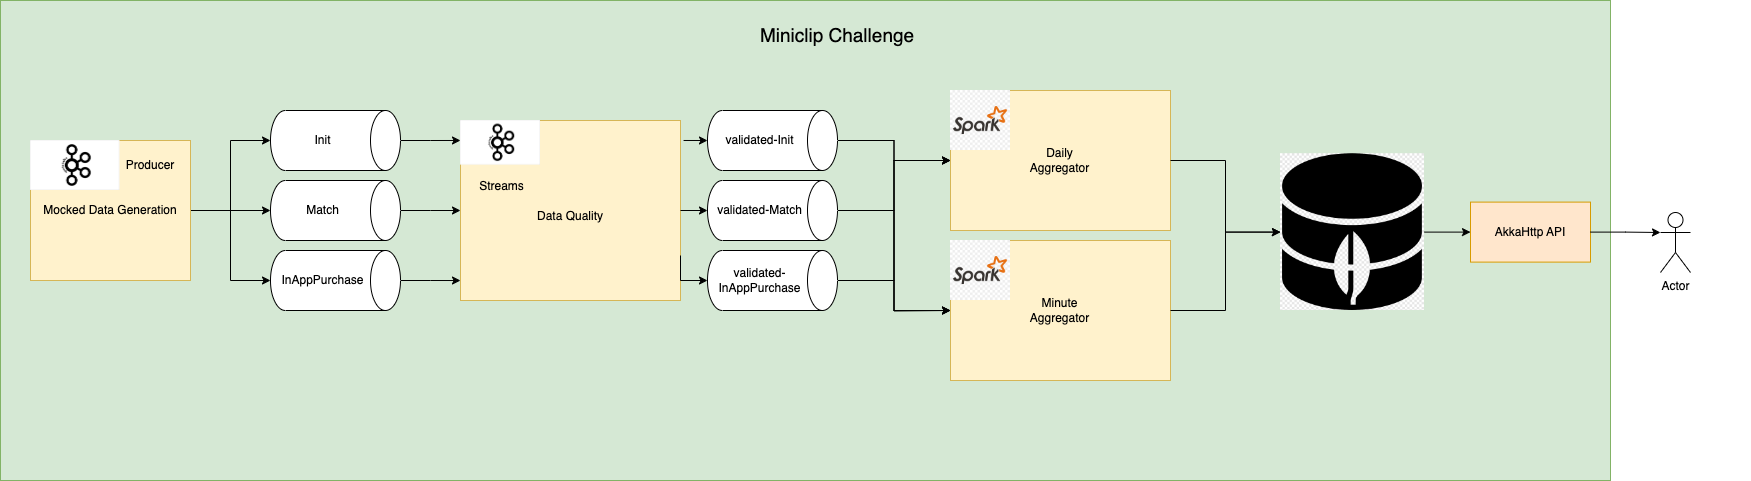

The diagram above was exported from draw.io. Its source (the exported page's mxGraphModel, read from the mxfile embedded in the PNG):
<mxGraphModel dx="3728" dy="1989" grid="1" gridSize="10" guides="1" tooltips="1" connect="1" arrows="1" fold="1" page="1" pageScale="1" pageWidth="827" pageHeight="1169" math="0" shadow="0">
  <root>
    <mxCell id="0" />
    <mxCell id="1" parent="0" />
    <mxCell id="O2t9Av-0GKxcvZp_nYv6-1" value="" style="rounded=0;whiteSpace=wrap;html=1;fillColor=#d5e8d4;strokeColor=#82b366;" vertex="1" parent="1">
      <mxGeometry x="-1250" y="-210" width="1610" height="480" as="geometry" />
    </mxCell>
    <mxCell id="O2t9Av-0GKxcvZp_nYv6-2" value="&lt;font style=&quot;font-size: 19px;&quot;&gt;Miniclip Challenge&lt;/font&gt;" style="text;html=1;strokeColor=none;fillColor=none;align=center;verticalAlign=middle;whiteSpace=wrap;rounded=0;" vertex="1" parent="1">
      <mxGeometry x="-513" y="-190" width="200" height="30" as="geometry" />
    </mxCell>
    <mxCell id="O2t9Av-0GKxcvZp_nYv6-10" style="edgeStyle=orthogonalEdgeStyle;rounded=0;orthogonalLoop=1;jettySize=auto;html=1;exitX=1;exitY=0.5;exitDx=0;exitDy=0;" edge="1" parent="1" source="O2t9Av-0GKxcvZp_nYv6-3" target="O2t9Av-0GKxcvZp_nYv6-7">
      <mxGeometry relative="1" as="geometry" />
    </mxCell>
    <mxCell id="O2t9Av-0GKxcvZp_nYv6-11" style="edgeStyle=orthogonalEdgeStyle;rounded=0;orthogonalLoop=1;jettySize=auto;html=1;exitX=1;exitY=0.5;exitDx=0;exitDy=0;" edge="1" parent="1" source="O2t9Av-0GKxcvZp_nYv6-3" target="O2t9Av-0GKxcvZp_nYv6-8">
      <mxGeometry relative="1" as="geometry" />
    </mxCell>
    <mxCell id="O2t9Av-0GKxcvZp_nYv6-12" style="edgeStyle=orthogonalEdgeStyle;rounded=0;orthogonalLoop=1;jettySize=auto;html=1;exitX=1;exitY=0.5;exitDx=0;exitDy=0;" edge="1" parent="1" source="O2t9Av-0GKxcvZp_nYv6-3" target="O2t9Av-0GKxcvZp_nYv6-9">
      <mxGeometry relative="1" as="geometry" />
    </mxCell>
    <mxCell id="O2t9Av-0GKxcvZp_nYv6-7" value="Init" style="shape=cylinder3;whiteSpace=wrap;html=1;boundedLbl=1;backgroundOutline=1;size=15;direction=south;" vertex="1" parent="1">
      <mxGeometry x="-980" y="-100" width="130" height="60" as="geometry" />
    </mxCell>
    <mxCell id="O2t9Av-0GKxcvZp_nYv6-8" value="Match" style="shape=cylinder3;whiteSpace=wrap;html=1;boundedLbl=1;backgroundOutline=1;size=15;direction=south;" vertex="1" parent="1">
      <mxGeometry x="-980" y="-30" width="130" height="60" as="geometry" />
    </mxCell>
    <mxCell id="O2t9Av-0GKxcvZp_nYv6-9" value="InAppPurchase" style="shape=cylinder3;whiteSpace=wrap;html=1;boundedLbl=1;backgroundOutline=1;size=15;direction=south;" vertex="1" parent="1">
      <mxGeometry x="-980" y="40" width="130" height="60" as="geometry" />
    </mxCell>
    <mxCell id="O2t9Av-0GKxcvZp_nYv6-17" value="" style="group" vertex="1" connectable="0" parent="1">
      <mxGeometry x="-1220" y="-70" width="160" height="140" as="geometry" />
    </mxCell>
    <mxCell id="O2t9Av-0GKxcvZp_nYv6-3" value="Mocked Data Generation" style="rounded=0;whiteSpace=wrap;html=1;fillColor=#fff2cc;strokeColor=#d6b656;" vertex="1" parent="O2t9Av-0GKxcvZp_nYv6-17">
      <mxGeometry width="160" height="140" as="geometry" />
    </mxCell>
    <mxCell id="O2t9Av-0GKxcvZp_nYv6-15" value="" style="shape=image;verticalLabelPosition=bottom;labelBackgroundColor=default;verticalAlign=top;aspect=fixed;imageAspect=0;image=https://images.ctfassets.net/8vofjvai1hpv/6hQzSxAGSFR4IZJ59qJpSW/2956c440cb1a81d7d6a77cdf8059d094/103_kafka_logo.png;" vertex="1" parent="O2t9Av-0GKxcvZp_nYv6-17">
      <mxGeometry width="89.5" height="50" as="geometry" />
    </mxCell>
    <mxCell id="O2t9Av-0GKxcvZp_nYv6-16" value="Producer" style="text;html=1;strokeColor=none;fillColor=none;align=center;verticalAlign=middle;whiteSpace=wrap;rounded=0;" vertex="1" parent="O2t9Av-0GKxcvZp_nYv6-17">
      <mxGeometry x="89.5" y="10" width="60" height="30" as="geometry" />
    </mxCell>
    <mxCell id="O2t9Av-0GKxcvZp_nYv6-33" value="" style="group" vertex="1" connectable="0" parent="1">
      <mxGeometry x="-790" y="-90" width="220" height="180" as="geometry" />
    </mxCell>
    <mxCell id="O2t9Av-0GKxcvZp_nYv6-34" value="" style="rounded=0;whiteSpace=wrap;html=1;fillColor=#fff2cc;strokeColor=#d6b656;" vertex="1" parent="O2t9Av-0GKxcvZp_nYv6-33">
      <mxGeometry width="220" height="180" as="geometry" />
    </mxCell>
    <mxCell id="O2t9Av-0GKxcvZp_nYv6-35" value="" style="shape=image;verticalLabelPosition=bottom;labelBackgroundColor=default;verticalAlign=top;aspect=fixed;imageAspect=0;image=https://images.ctfassets.net/8vofjvai1hpv/6hQzSxAGSFR4IZJ59qJpSW/2956c440cb1a81d7d6a77cdf8059d094/103_kafka_logo.png;" vertex="1" parent="O2t9Av-0GKxcvZp_nYv6-33">
      <mxGeometry width="80" height="44.68" as="geometry" />
    </mxCell>
    <mxCell id="O2t9Av-0GKxcvZp_nYv6-36" value="Streams" style="text;html=1;strokeColor=none;fillColor=none;align=center;verticalAlign=middle;whiteSpace=wrap;rounded=0;" vertex="1" parent="O2t9Av-0GKxcvZp_nYv6-33">
      <mxGeometry x="6.985632671422109" y="50.004285714285736" width="69.47368421052632" height="32.142857142857146" as="geometry" />
    </mxCell>
    <mxCell id="O2t9Av-0GKxcvZp_nYv6-38" value="Data Quality" style="text;html=1;strokeColor=none;fillColor=none;align=center;verticalAlign=middle;whiteSpace=wrap;rounded=0;" vertex="1" parent="O2t9Av-0GKxcvZp_nYv6-33">
      <mxGeometry x="70" y="82.15" width="80" height="27" as="geometry" />
    </mxCell>
    <mxCell id="O2t9Av-0GKxcvZp_nYv6-40" style="edgeStyle=orthogonalEdgeStyle;rounded=0;orthogonalLoop=1;jettySize=auto;html=1;exitX=0.5;exitY=0;exitDx=0;exitDy=0;exitPerimeter=0;entryX=0;entryY=0.889;entryDx=0;entryDy=0;entryPerimeter=0;" edge="1" parent="1" source="O2t9Av-0GKxcvZp_nYv6-9">
      <mxGeometry relative="1" as="geometry">
        <mxPoint x="-790" y="70.01999999999998" as="targetPoint" />
      </mxGeometry>
    </mxCell>
    <mxCell id="O2t9Av-0GKxcvZp_nYv6-37" style="edgeStyle=orthogonalEdgeStyle;rounded=0;orthogonalLoop=1;jettySize=auto;html=1;exitX=0.5;exitY=0;exitDx=0;exitDy=0;exitPerimeter=0;" edge="1" parent="1" source="O2t9Av-0GKxcvZp_nYv6-8">
      <mxGeometry relative="1" as="geometry">
        <mxPoint x="-790" as="targetPoint" />
      </mxGeometry>
    </mxCell>
    <mxCell id="O2t9Av-0GKxcvZp_nYv6-25" style="edgeStyle=orthogonalEdgeStyle;rounded=0;orthogonalLoop=1;jettySize=auto;html=1;exitX=0.5;exitY=0;exitDx=0;exitDy=0;exitPerimeter=0;entryX=0;entryY=0.111;entryDx=0;entryDy=0;entryPerimeter=0;" edge="1" parent="1" source="O2t9Av-0GKxcvZp_nYv6-7">
      <mxGeometry relative="1" as="geometry">
        <mxPoint x="-790" y="-70.01999999999998" as="targetPoint" />
      </mxGeometry>
    </mxCell>
    <mxCell id="O2t9Av-0GKxcvZp_nYv6-59" style="edgeStyle=orthogonalEdgeStyle;rounded=0;orthogonalLoop=1;jettySize=auto;html=1;exitX=0.5;exitY=0;exitDx=0;exitDy=0;exitPerimeter=0;" edge="1" parent="1" source="O2t9Av-0GKxcvZp_nYv6-43" target="O2t9Av-0GKxcvZp_nYv6-50">
      <mxGeometry relative="1" as="geometry" />
    </mxCell>
    <mxCell id="O2t9Av-0GKxcvZp_nYv6-63" style="edgeStyle=orthogonalEdgeStyle;rounded=0;orthogonalLoop=1;jettySize=auto;html=1;exitX=0.5;exitY=0;exitDx=0;exitDy=0;exitPerimeter=0;entryX=0;entryY=0.5;entryDx=0;entryDy=0;" edge="1" parent="1" source="O2t9Av-0GKxcvZp_nYv6-43" target="O2t9Av-0GKxcvZp_nYv6-56">
      <mxGeometry relative="1" as="geometry" />
    </mxCell>
    <mxCell id="O2t9Av-0GKxcvZp_nYv6-43" value="validated-Init" style="shape=cylinder3;whiteSpace=wrap;html=1;boundedLbl=1;backgroundOutline=1;size=15;direction=south;" vertex="1" parent="1">
      <mxGeometry x="-543" y="-100" width="130" height="60" as="geometry" />
    </mxCell>
    <mxCell id="O2t9Av-0GKxcvZp_nYv6-60" style="edgeStyle=orthogonalEdgeStyle;rounded=0;orthogonalLoop=1;jettySize=auto;html=1;exitX=0.5;exitY=0;exitDx=0;exitDy=0;exitPerimeter=0;" edge="1" parent="1" source="O2t9Av-0GKxcvZp_nYv6-44" target="O2t9Av-0GKxcvZp_nYv6-50">
      <mxGeometry relative="1" as="geometry" />
    </mxCell>
    <mxCell id="O2t9Av-0GKxcvZp_nYv6-64" style="edgeStyle=orthogonalEdgeStyle;rounded=0;orthogonalLoop=1;jettySize=auto;html=1;exitX=0.5;exitY=0;exitDx=0;exitDy=0;exitPerimeter=0;entryX=0;entryY=0.5;entryDx=0;entryDy=0;" edge="1" parent="1" source="O2t9Av-0GKxcvZp_nYv6-44" target="O2t9Av-0GKxcvZp_nYv6-56">
      <mxGeometry relative="1" as="geometry" />
    </mxCell>
    <mxCell id="O2t9Av-0GKxcvZp_nYv6-44" value="validated-Match" style="shape=cylinder3;whiteSpace=wrap;html=1;boundedLbl=1;backgroundOutline=1;size=15;direction=south;" vertex="1" parent="1">
      <mxGeometry x="-543" y="-30" width="130" height="60" as="geometry" />
    </mxCell>
    <mxCell id="O2t9Av-0GKxcvZp_nYv6-62" style="edgeStyle=orthogonalEdgeStyle;rounded=0;orthogonalLoop=1;jettySize=auto;html=1;exitX=0.5;exitY=0;exitDx=0;exitDy=0;exitPerimeter=0;entryX=0;entryY=0.5;entryDx=0;entryDy=0;" edge="1" parent="1" source="O2t9Av-0GKxcvZp_nYv6-45" target="O2t9Av-0GKxcvZp_nYv6-50">
      <mxGeometry relative="1" as="geometry" />
    </mxCell>
    <mxCell id="O2t9Av-0GKxcvZp_nYv6-65" style="edgeStyle=orthogonalEdgeStyle;rounded=0;orthogonalLoop=1;jettySize=auto;html=1;exitX=0.5;exitY=0;exitDx=0;exitDy=0;exitPerimeter=0;" edge="1" parent="1" source="O2t9Av-0GKxcvZp_nYv6-45">
      <mxGeometry relative="1" as="geometry">
        <mxPoint x="-300" y="100" as="targetPoint" />
      </mxGeometry>
    </mxCell>
    <mxCell id="O2t9Av-0GKxcvZp_nYv6-45" value="validated-&lt;br&gt;InAppPurchase" style="shape=cylinder3;whiteSpace=wrap;html=1;boundedLbl=1;backgroundOutline=1;size=15;direction=south;" vertex="1" parent="1">
      <mxGeometry x="-543" y="40" width="130" height="60" as="geometry" />
    </mxCell>
    <mxCell id="O2t9Av-0GKxcvZp_nYv6-46" style="edgeStyle=orthogonalEdgeStyle;rounded=0;orthogonalLoop=1;jettySize=auto;html=1;exitX=1;exitY=0.5;exitDx=0;exitDy=0;entryX=0.5;entryY=1;entryDx=0;entryDy=0;entryPerimeter=0;" edge="1" parent="1" source="O2t9Av-0GKxcvZp_nYv6-34" target="O2t9Av-0GKxcvZp_nYv6-44">
      <mxGeometry relative="1" as="geometry" />
    </mxCell>
    <mxCell id="O2t9Av-0GKxcvZp_nYv6-47" style="edgeStyle=orthogonalEdgeStyle;rounded=0;orthogonalLoop=1;jettySize=auto;html=1;exitX=1.014;exitY=0.111;exitDx=0;exitDy=0;entryX=0.5;entryY=1;entryDx=0;entryDy=0;entryPerimeter=0;exitPerimeter=0;" edge="1" parent="1" source="O2t9Av-0GKxcvZp_nYv6-34" target="O2t9Av-0GKxcvZp_nYv6-43">
      <mxGeometry relative="1" as="geometry" />
    </mxCell>
    <mxCell id="O2t9Av-0GKxcvZp_nYv6-48" style="edgeStyle=orthogonalEdgeStyle;rounded=0;orthogonalLoop=1;jettySize=auto;html=1;exitX=1;exitY=0.75;exitDx=0;exitDy=0;entryX=0.5;entryY=1;entryDx=0;entryDy=0;entryPerimeter=0;" edge="1" parent="1" source="O2t9Av-0GKxcvZp_nYv6-34" target="O2t9Av-0GKxcvZp_nYv6-45">
      <mxGeometry relative="1" as="geometry">
        <Array as="points">
          <mxPoint x="-570" y="70" />
        </Array>
      </mxGeometry>
    </mxCell>
    <mxCell id="O2t9Av-0GKxcvZp_nYv6-49" value="" style="group" vertex="1" connectable="0" parent="1">
      <mxGeometry x="-300" y="-120" width="220" height="180" as="geometry" />
    </mxCell>
    <mxCell id="O2t9Av-0GKxcvZp_nYv6-50" value="" style="rounded=0;whiteSpace=wrap;html=1;fillColor=#fff2cc;strokeColor=#d6b656;" vertex="1" parent="O2t9Av-0GKxcvZp_nYv6-49">
      <mxGeometry width="220" height="140" as="geometry" />
    </mxCell>
    <mxCell id="O2t9Av-0GKxcvZp_nYv6-52" value="Daily Aggregator" style="text;html=1;strokeColor=none;fillColor=none;align=center;verticalAlign=middle;whiteSpace=wrap;rounded=0;" vertex="1" parent="O2t9Av-0GKxcvZp_nYv6-49">
      <mxGeometry x="75.26563267142211" y="53.924285714285745" width="69.47368421052632" height="32.142857142857146" as="geometry" />
    </mxCell>
    <mxCell id="O2t9Av-0GKxcvZp_nYv6-54" value="" style="shape=image;verticalLabelPosition=bottom;labelBackgroundColor=default;verticalAlign=top;aspect=fixed;imageAspect=0;image=https://w7.pngwing.com/pngs/1/687/png-transparent-apache-spark-apache-http-server-scala-apache-software-foundation-data-processing-others-miscellaneous-text-orange-thumbnail.png;" vertex="1" parent="O2t9Av-0GKxcvZp_nYv6-49">
      <mxGeometry width="60" height="60" as="geometry" />
    </mxCell>
    <mxCell id="O2t9Av-0GKxcvZp_nYv6-55" value="" style="group" vertex="1" connectable="0" parent="1">
      <mxGeometry x="-300" y="30" width="220" height="180" as="geometry" />
    </mxCell>
    <mxCell id="O2t9Av-0GKxcvZp_nYv6-56" value="" style="rounded=0;whiteSpace=wrap;html=1;fillColor=#fff2cc;strokeColor=#d6b656;" vertex="1" parent="O2t9Av-0GKxcvZp_nYv6-55">
      <mxGeometry width="220" height="140" as="geometry" />
    </mxCell>
    <mxCell id="O2t9Av-0GKxcvZp_nYv6-57" value="Minute Aggregator" style="text;html=1;strokeColor=none;fillColor=none;align=center;verticalAlign=middle;whiteSpace=wrap;rounded=0;" vertex="1" parent="O2t9Av-0GKxcvZp_nYv6-55">
      <mxGeometry x="75.26563267142211" y="53.924285714285745" width="69.47368421052632" height="32.142857142857146" as="geometry" />
    </mxCell>
    <mxCell id="O2t9Av-0GKxcvZp_nYv6-58" value="" style="shape=image;verticalLabelPosition=bottom;labelBackgroundColor=default;verticalAlign=top;aspect=fixed;imageAspect=0;image=https://w7.pngwing.com/pngs/1/687/png-transparent-apache-spark-apache-http-server-scala-apache-software-foundation-data-processing-others-miscellaneous-text-orange-thumbnail.png;" vertex="1" parent="O2t9Av-0GKxcvZp_nYv6-55">
      <mxGeometry width="60" height="60" as="geometry" />
    </mxCell>
    <mxCell id="O2t9Av-0GKxcvZp_nYv6-80" style="edgeStyle=orthogonalEdgeStyle;rounded=0;orthogonalLoop=1;jettySize=auto;html=1;exitX=1;exitY=0.5;exitDx=0;exitDy=0;" edge="1" parent="1" source="O2t9Av-0GKxcvZp_nYv6-50" target="O2t9Av-0GKxcvZp_nYv6-84">
      <mxGeometry relative="1" as="geometry">
        <mxPoint x="-30" y="-50" as="targetPoint" />
      </mxGeometry>
    </mxCell>
    <mxCell id="O2t9Av-0GKxcvZp_nYv6-81" style="edgeStyle=orthogonalEdgeStyle;rounded=0;orthogonalLoop=1;jettySize=auto;html=1;exitX=1;exitY=0.5;exitDx=0;exitDy=0;" edge="1" parent="1" source="O2t9Av-0GKxcvZp_nYv6-56" target="O2t9Av-0GKxcvZp_nYv6-84">
      <mxGeometry relative="1" as="geometry">
        <mxPoint x="-30" y="100.09999999999991" as="targetPoint" />
      </mxGeometry>
    </mxCell>
    <mxCell id="O2t9Av-0GKxcvZp_nYv6-89" style="edgeStyle=orthogonalEdgeStyle;rounded=0;orthogonalLoop=1;jettySize=auto;html=1;exitX=1;exitY=0.5;exitDx=0;exitDy=0;entryX=0;entryY=0.5;entryDx=0;entryDy=0;" edge="1" parent="1" source="O2t9Av-0GKxcvZp_nYv6-84" target="O2t9Av-0GKxcvZp_nYv6-88">
      <mxGeometry relative="1" as="geometry" />
    </mxCell>
    <mxCell id="O2t9Av-0GKxcvZp_nYv6-84" value="" style="shape=image;verticalLabelPosition=bottom;labelBackgroundColor=default;verticalAlign=top;aspect=fixed;imageAspect=0;image=https://e7.pngegg.com/pngimages/292/793/png-clipart-mongodb-logo-node-js-computer-icons-fontshop-international-angle-logo.png;" vertex="1" parent="1">
      <mxGeometry x="30" y="-56.800000000000004" width="144" height="156.8" as="geometry" />
    </mxCell>
    <mxCell id="O2t9Av-0GKxcvZp_nYv6-88" value="AkkaHttp API" style="rounded=0;whiteSpace=wrap;html=1;fillColor=#ffe6cc;strokeColor=#d79b00;" vertex="1" parent="1">
      <mxGeometry x="220" y="-8.399999999999999" width="120" height="60" as="geometry" />
    </mxCell>
    <mxCell id="O2t9Av-0GKxcvZp_nYv6-90" value="Actor" style="shape=umlActor;verticalLabelPosition=bottom;verticalAlign=top;html=1;outlineConnect=0;" vertex="1" parent="1">
      <mxGeometry x="410" y="2" width="30" height="60" as="geometry" />
    </mxCell>
    <mxCell id="O2t9Av-0GKxcvZp_nYv6-92" style="edgeStyle=orthogonalEdgeStyle;rounded=0;orthogonalLoop=1;jettySize=auto;html=1;exitX=1;exitY=0.5;exitDx=0;exitDy=0;entryX=0;entryY=0.3333333333333333;entryDx=0;entryDy=0;entryPerimeter=0;" edge="1" parent="1" source="O2t9Av-0GKxcvZp_nYv6-88" target="O2t9Av-0GKxcvZp_nYv6-90">
      <mxGeometry relative="1" as="geometry" />
    </mxCell>
    <mxCell id="O2t9Av-0GKxcvZp_nYv6-94" value="&amp;nbsp; &amp;nbsp;" style="text;html=1;strokeColor=none;fillColor=none;align=center;verticalAlign=middle;whiteSpace=wrap;rounded=0;" vertex="1" parent="1">
      <mxGeometry x="440" y="-86.80000000000001" width="60" height="30" as="geometry" />
    </mxCell>
  </root>
</mxGraphModel>